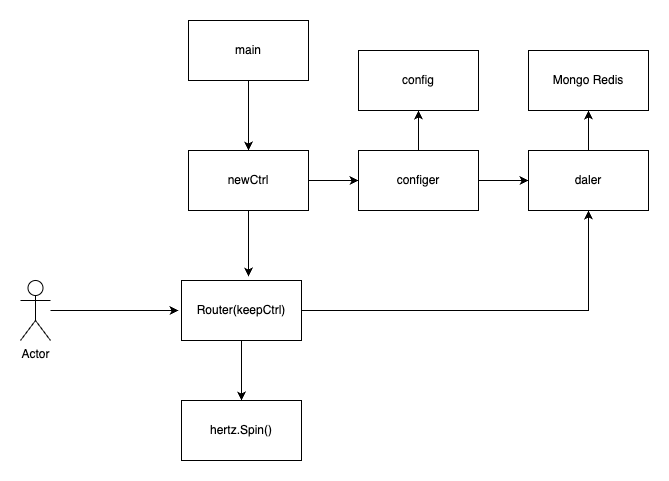

The diagram above was exported from draw.io. Its source (the exported page's mxGraphModel, read from the mxfile embedded in the PNG):
<mxGraphModel dx="2074" dy="1129" grid="1" gridSize="10" guides="1" tooltips="1" connect="1" arrows="1" fold="1" page="1" pageScale="1" pageWidth="827" pageHeight="1169" math="0" shadow="0">
  <root>
    <mxCell id="0" />
    <mxCell id="1" parent="0" />
    <mxCell id="y8bvo68EP2A5aQVyU9ZU-3" style="edgeStyle=orthogonalEdgeStyle;rounded=0;orthogonalLoop=1;jettySize=auto;html=1;entryX=0.5;entryY=0;entryDx=0;entryDy=0;" edge="1" parent="1" source="y8bvo68EP2A5aQVyU9ZU-1" target="y8bvo68EP2A5aQVyU9ZU-2">
      <mxGeometry relative="1" as="geometry" />
    </mxCell>
    <mxCell id="y8bvo68EP2A5aQVyU9ZU-1" value="main" style="rounded=0;whiteSpace=wrap;html=1;" vertex="1" parent="1">
      <mxGeometry x="330" y="80" width="120" height="60" as="geometry" />
    </mxCell>
    <mxCell id="y8bvo68EP2A5aQVyU9ZU-20" style="edgeStyle=orthogonalEdgeStyle;rounded=0;orthogonalLoop=1;jettySize=auto;html=1;" edge="1" parent="1" source="y8bvo68EP2A5aQVyU9ZU-2" target="y8bvo68EP2A5aQVyU9ZU-10">
      <mxGeometry relative="1" as="geometry" />
    </mxCell>
    <mxCell id="y8bvo68EP2A5aQVyU9ZU-2" value="newCtrl" style="rounded=0;whiteSpace=wrap;html=1;" vertex="1" parent="1">
      <mxGeometry x="330" y="210" width="120" height="60" as="geometry" />
    </mxCell>
    <mxCell id="y8bvo68EP2A5aQVyU9ZU-7" style="edgeStyle=orthogonalEdgeStyle;rounded=0;orthogonalLoop=1;jettySize=auto;html=1;entryX=0.5;entryY=0;entryDx=0;entryDy=0;" edge="1" parent="1" source="y8bvo68EP2A5aQVyU9ZU-4" target="y8bvo68EP2A5aQVyU9ZU-6">
      <mxGeometry relative="1" as="geometry" />
    </mxCell>
    <mxCell id="y8bvo68EP2A5aQVyU9ZU-22" style="edgeStyle=orthogonalEdgeStyle;rounded=0;orthogonalLoop=1;jettySize=auto;html=1;entryX=0.5;entryY=1;entryDx=0;entryDy=0;" edge="1" parent="1" source="y8bvo68EP2A5aQVyU9ZU-4" target="y8bvo68EP2A5aQVyU9ZU-11">
      <mxGeometry relative="1" as="geometry" />
    </mxCell>
    <mxCell id="y8bvo68EP2A5aQVyU9ZU-4" value="Router(keepCtrl)" style="rounded=0;whiteSpace=wrap;html=1;" vertex="1" parent="1">
      <mxGeometry x="323" y="340" width="120" height="60" as="geometry" />
    </mxCell>
    <mxCell id="y8bvo68EP2A5aQVyU9ZU-5" style="edgeStyle=orthogonalEdgeStyle;rounded=0;orthogonalLoop=1;jettySize=auto;html=1;entryX=0.558;entryY=-0.067;entryDx=0;entryDy=0;entryPerimeter=0;" edge="1" parent="1" source="y8bvo68EP2A5aQVyU9ZU-2" target="y8bvo68EP2A5aQVyU9ZU-4">
      <mxGeometry relative="1" as="geometry" />
    </mxCell>
    <mxCell id="y8bvo68EP2A5aQVyU9ZU-6" value="hertz.Spin()" style="rounded=0;whiteSpace=wrap;html=1;" vertex="1" parent="1">
      <mxGeometry x="323" y="460" width="120" height="60" as="geometry" />
    </mxCell>
    <mxCell id="y8bvo68EP2A5aQVyU9ZU-9" style="edgeStyle=orthogonalEdgeStyle;rounded=0;orthogonalLoop=1;jettySize=auto;html=1;" edge="1" parent="1" source="y8bvo68EP2A5aQVyU9ZU-8">
      <mxGeometry relative="1" as="geometry">
        <mxPoint x="320" y="370" as="targetPoint" />
      </mxGeometry>
    </mxCell>
    <mxCell id="y8bvo68EP2A5aQVyU9ZU-8" value="Actor" style="shape=umlActor;verticalLabelPosition=bottom;verticalAlign=top;html=1;outlineConnect=0;" vertex="1" parent="1">
      <mxGeometry x="162" y="340" width="30" height="60" as="geometry" />
    </mxCell>
    <mxCell id="y8bvo68EP2A5aQVyU9ZU-21" style="edgeStyle=orthogonalEdgeStyle;rounded=0;orthogonalLoop=1;jettySize=auto;html=1;exitX=1;exitY=0.5;exitDx=0;exitDy=0;entryX=0;entryY=0.5;entryDx=0;entryDy=0;" edge="1" parent="1" source="y8bvo68EP2A5aQVyU9ZU-10" target="y8bvo68EP2A5aQVyU9ZU-11">
      <mxGeometry relative="1" as="geometry" />
    </mxCell>
    <mxCell id="y8bvo68EP2A5aQVyU9ZU-25" style="edgeStyle=orthogonalEdgeStyle;rounded=0;orthogonalLoop=1;jettySize=auto;html=1;exitX=0.5;exitY=0;exitDx=0;exitDy=0;entryX=0.5;entryY=1;entryDx=0;entryDy=0;" edge="1" parent="1" source="y8bvo68EP2A5aQVyU9ZU-10" target="y8bvo68EP2A5aQVyU9ZU-23">
      <mxGeometry relative="1" as="geometry" />
    </mxCell>
    <mxCell id="y8bvo68EP2A5aQVyU9ZU-10" value="configer" style="rounded=0;whiteSpace=wrap;html=1;" vertex="1" parent="1">
      <mxGeometry x="500" y="210" width="120" height="60" as="geometry" />
    </mxCell>
    <mxCell id="y8bvo68EP2A5aQVyU9ZU-26" style="edgeStyle=orthogonalEdgeStyle;rounded=0;orthogonalLoop=1;jettySize=auto;html=1;entryX=0.5;entryY=1;entryDx=0;entryDy=0;" edge="1" parent="1" source="y8bvo68EP2A5aQVyU9ZU-11" target="y8bvo68EP2A5aQVyU9ZU-24">
      <mxGeometry relative="1" as="geometry" />
    </mxCell>
    <mxCell id="y8bvo68EP2A5aQVyU9ZU-11" value="daler" style="rounded=0;whiteSpace=wrap;html=1;" vertex="1" parent="1">
      <mxGeometry x="670" y="210" width="120" height="60" as="geometry" />
    </mxCell>
    <mxCell id="y8bvo68EP2A5aQVyU9ZU-23" value="config" style="rounded=0;whiteSpace=wrap;html=1;" vertex="1" parent="1">
      <mxGeometry x="500" y="110" width="120" height="60" as="geometry" />
    </mxCell>
    <mxCell id="y8bvo68EP2A5aQVyU9ZU-24" value="Mongo Redis" style="rounded=0;whiteSpace=wrap;html=1;" vertex="1" parent="1">
      <mxGeometry x="670" y="110" width="120" height="60" as="geometry" />
    </mxCell>
  </root>
</mxGraphModel>